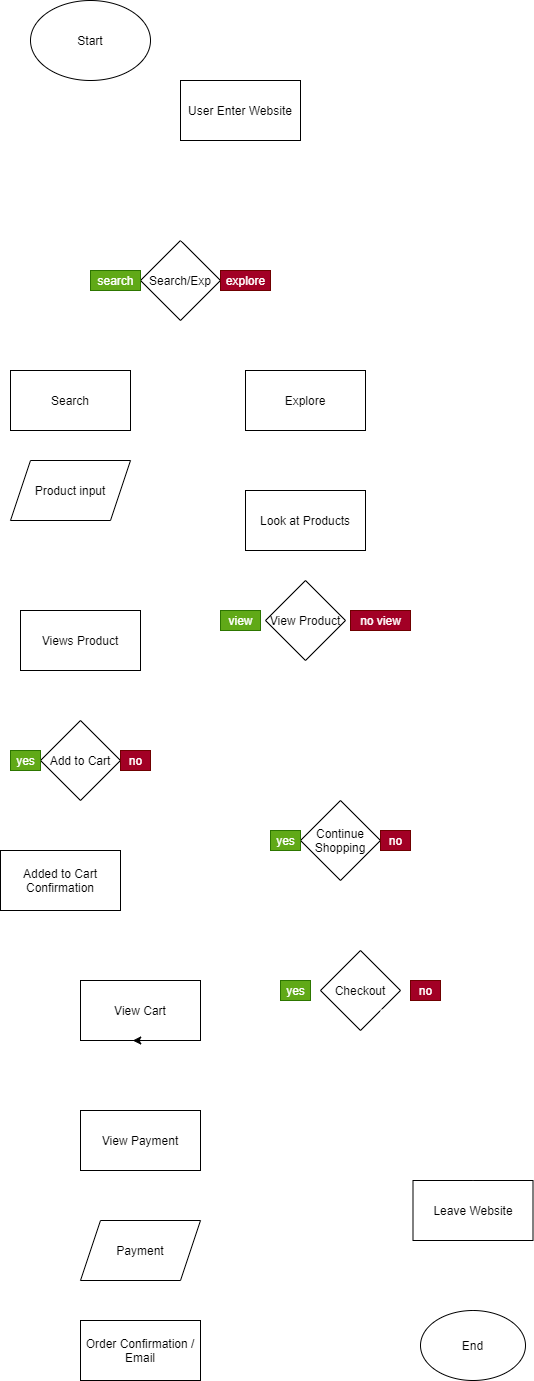

The diagram above was exported from draw.io. Its source (the exported page's mxGraphModel, read from the mxfile embedded in the PNG):
<mxGraphModel dx="1416" dy="625" grid="1" gridSize="10" guides="1" tooltips="1" connect="1" arrows="1" fold="1" page="1" pageScale="1" pageWidth="850" pageHeight="1100" math="0" shadow="0">
  <root>
    <mxCell id="0" />
    <mxCell id="1" parent="0" />
    <mxCell id="7" style="edgeStyle=orthogonalEdgeStyle;rounded=0;orthogonalLoop=1;jettySize=auto;html=1;entryX=0.5;entryY=0;entryDx=0;entryDy=0;fillColor=#bac8d3;strokeColor=#FFFFFF;strokeWidth=2;" edge="1" parent="1" source="2" target="6">
      <mxGeometry relative="1" as="geometry" />
    </mxCell>
    <mxCell id="2" value="Start" style="ellipse;whiteSpace=wrap;html=1;" vertex="1" parent="1">
      <mxGeometry x="110" y="10" width="120" height="80" as="geometry" />
    </mxCell>
    <mxCell id="3" value="End" style="ellipse;whiteSpace=wrap;html=1;" vertex="1" parent="1">
      <mxGeometry x="500" y="1320" width="105" height="70" as="geometry" />
    </mxCell>
    <mxCell id="10" style="edgeStyle=orthogonalEdgeStyle;rounded=0;orthogonalLoop=1;jettySize=auto;html=1;exitX=0;exitY=1;exitDx=0;exitDy=0;entryX=0.5;entryY=0;entryDx=0;entryDy=0;strokeColor=#FFFFFF;strokeWidth=2;" edge="1" parent="1" source="4" target="8">
      <mxGeometry relative="1" as="geometry">
        <mxPoint x="190" y="390" as="targetPoint" />
      </mxGeometry>
    </mxCell>
    <mxCell id="11" style="edgeStyle=orthogonalEdgeStyle;rounded=0;orthogonalLoop=1;jettySize=auto;html=1;exitX=1;exitY=1;exitDx=0;exitDy=0;entryX=0.5;entryY=0;entryDx=0;entryDy=0;strokeColor=#FFFFFF;strokeWidth=2;" edge="1" parent="1" source="4" target="9">
      <mxGeometry relative="1" as="geometry" />
    </mxCell>
    <mxCell id="4" value="Search/Exp" style="rhombus;whiteSpace=wrap;html=1;" vertex="1" parent="1">
      <mxGeometry x="220" y="250" width="80" height="80" as="geometry" />
    </mxCell>
    <mxCell id="12" style="edgeStyle=orthogonalEdgeStyle;rounded=0;orthogonalLoop=1;jettySize=auto;html=1;exitX=0.5;exitY=1;exitDx=0;exitDy=0;strokeColor=#FFFFFF;strokeWidth=2;" edge="1" parent="1" source="6" target="4">
      <mxGeometry relative="1" as="geometry" />
    </mxCell>
    <mxCell id="6" value="User Enter Website" style="rounded=0;whiteSpace=wrap;html=1;" vertex="1" parent="1">
      <mxGeometry x="260" y="90" width="120" height="60" as="geometry" />
    </mxCell>
    <mxCell id="14" style="edgeStyle=orthogonalEdgeStyle;rounded=0;orthogonalLoop=1;jettySize=auto;html=1;exitX=0.5;exitY=1;exitDx=0;exitDy=0;entryX=0.5;entryY=0;entryDx=0;entryDy=0;strokeColor=#FFFFFF;strokeWidth=2;" edge="1" parent="1" source="8" target="13">
      <mxGeometry relative="1" as="geometry" />
    </mxCell>
    <mxCell id="8" value="Search" style="rounded=0;whiteSpace=wrap;html=1;" vertex="1" parent="1">
      <mxGeometry x="90" y="380" width="120" height="60" as="geometry" />
    </mxCell>
    <mxCell id="29" style="edgeStyle=orthogonalEdgeStyle;rounded=0;orthogonalLoop=1;jettySize=auto;html=1;exitX=0.5;exitY=1;exitDx=0;exitDy=0;entryX=0.5;entryY=0;entryDx=0;entryDy=0;strokeColor=#FFFFFF;strokeWidth=2;" edge="1" parent="1" source="9" target="31">
      <mxGeometry relative="1" as="geometry" />
    </mxCell>
    <mxCell id="9" value="Explore" style="rounded=0;whiteSpace=wrap;html=1;" vertex="1" parent="1">
      <mxGeometry x="325" y="380" width="120" height="60" as="geometry" />
    </mxCell>
    <mxCell id="30" style="edgeStyle=orthogonalEdgeStyle;rounded=0;orthogonalLoop=1;jettySize=auto;html=1;exitX=0.5;exitY=1;exitDx=0;exitDy=0;entryX=0.5;entryY=0;entryDx=0;entryDy=0;strokeColor=#FFFFFF;strokeWidth=2;" edge="1" parent="1" source="13" target="31">
      <mxGeometry relative="1" as="geometry">
        <mxPoint x="410" y="590" as="targetPoint" />
      </mxGeometry>
    </mxCell>
    <mxCell id="13" value="Product input" style="shape=parallelogram;perimeter=parallelogramPerimeter;whiteSpace=wrap;html=1;fixedSize=1;" vertex="1" parent="1">
      <mxGeometry x="90" y="470" width="120" height="60" as="geometry" />
    </mxCell>
    <mxCell id="18" style="edgeStyle=orthogonalEdgeStyle;rounded=0;orthogonalLoop=1;jettySize=auto;html=1;exitX=0;exitY=1;exitDx=0;exitDy=0;entryX=0.5;entryY=0;entryDx=0;entryDy=0;strokeColor=#FFFFFF;strokeWidth=2;" edge="1" parent="1" source="16" target="17">
      <mxGeometry relative="1" as="geometry" />
    </mxCell>
    <mxCell id="69" style="edgeStyle=orthogonalEdgeStyle;rounded=0;orthogonalLoop=1;jettySize=auto;html=1;exitX=1;exitY=1;exitDx=0;exitDy=0;entryX=0.5;entryY=0;entryDx=0;entryDy=0;strokeColor=#FFFFFF;strokeWidth=2;" edge="1" parent="1" source="16" target="28">
      <mxGeometry relative="1" as="geometry" />
    </mxCell>
    <mxCell id="16" value="View Product" style="rhombus;whiteSpace=wrap;html=1;" vertex="1" parent="1">
      <mxGeometry x="345" y="590" width="80" height="80" as="geometry" />
    </mxCell>
    <mxCell id="20" value="" style="edgeStyle=orthogonalEdgeStyle;rounded=0;orthogonalLoop=1;jettySize=auto;html=1;strokeColor=#FFFFFF;strokeWidth=2;" edge="1" parent="1" source="17" target="19">
      <mxGeometry relative="1" as="geometry" />
    </mxCell>
    <mxCell id="17" value="Views Product" style="rounded=0;whiteSpace=wrap;html=1;" vertex="1" parent="1">
      <mxGeometry x="100" y="620" width="120" height="60" as="geometry" />
    </mxCell>
    <mxCell id="24" style="edgeStyle=orthogonalEdgeStyle;rounded=0;orthogonalLoop=1;jettySize=auto;html=1;exitX=0;exitY=1;exitDx=0;exitDy=0;entryX=0.5;entryY=0;entryDx=0;entryDy=0;strokeColor=#FFFFFF;strokeWidth=2;" edge="1" parent="1" source="19" target="21">
      <mxGeometry relative="1" as="geometry" />
    </mxCell>
    <mxCell id="27" style="edgeStyle=orthogonalEdgeStyle;rounded=0;orthogonalLoop=1;jettySize=auto;html=1;exitX=1;exitY=1;exitDx=0;exitDy=0;entryX=0.5;entryY=0;entryDx=0;entryDy=0;strokeColor=#FFFFFF;strokeWidth=2;" edge="1" parent="1" source="19" target="28">
      <mxGeometry relative="1" as="geometry">
        <mxPoint x="390" y="1030" as="targetPoint" />
      </mxGeometry>
    </mxCell>
    <mxCell id="19" value="Add to Cart" style="rhombus;whiteSpace=wrap;html=1;" vertex="1" parent="1">
      <mxGeometry x="120" y="730" width="80" height="80" as="geometry" />
    </mxCell>
    <mxCell id="26" style="edgeStyle=orthogonalEdgeStyle;rounded=0;orthogonalLoop=1;jettySize=auto;html=1;exitX=0.5;exitY=1;exitDx=0;exitDy=0;entryX=0.5;entryY=0;entryDx=0;entryDy=0;strokeColor=#FFFFFF;strokeWidth=2;" edge="1" parent="1" source="21" target="28">
      <mxGeometry relative="1" as="geometry">
        <mxPoint x="330" y="1040" as="targetPoint" />
      </mxGeometry>
    </mxCell>
    <mxCell id="21" value="Added to Cart Confirmation" style="rounded=0;whiteSpace=wrap;html=1;" vertex="1" parent="1">
      <mxGeometry x="80" y="860" width="120" height="60" as="geometry" />
    </mxCell>
    <mxCell id="35" style="edgeStyle=orthogonalEdgeStyle;rounded=0;orthogonalLoop=1;jettySize=auto;html=1;exitX=0;exitY=1;exitDx=0;exitDy=0;strokeColor=#FFFFFF;strokeWidth=2;" edge="1" parent="1" source="28">
      <mxGeometry relative="1" as="geometry">
        <mxPoint x="260" y="250" as="targetPoint" />
        <Array as="points">
          <mxPoint x="400" y="930" />
          <mxPoint x="600" y="930" />
          <mxPoint x="600" y="210" />
          <mxPoint x="270" y="210" />
          <mxPoint x="270" y="250" />
        </Array>
      </mxGeometry>
    </mxCell>
    <mxCell id="59" style="edgeStyle=orthogonalEdgeStyle;rounded=0;orthogonalLoop=1;jettySize=auto;html=1;exitX=1;exitY=1;exitDx=0;exitDy=0;strokeColor=#FFFFFF;strokeWidth=2;" edge="1" parent="1" source="28" target="36">
      <mxGeometry relative="1" as="geometry" />
    </mxCell>
    <mxCell id="28" value="Continue Shopping" style="rhombus;whiteSpace=wrap;html=1;" vertex="1" parent="1">
      <mxGeometry x="380" y="810" width="80" height="80" as="geometry" />
    </mxCell>
    <mxCell id="32" value="" style="edgeStyle=orthogonalEdgeStyle;rounded=0;orthogonalLoop=1;jettySize=auto;html=1;strokeColor=#FFFFFF;" edge="1" parent="1" source="31" target="16">
      <mxGeometry relative="1" as="geometry" />
    </mxCell>
    <mxCell id="31" value="Look at Products" style="rounded=0;whiteSpace=wrap;html=1;" vertex="1" parent="1">
      <mxGeometry x="325" y="500" width="120" height="60" as="geometry" />
    </mxCell>
    <mxCell id="40" style="edgeStyle=orthogonalEdgeStyle;rounded=0;orthogonalLoop=1;jettySize=auto;html=1;exitX=1;exitY=1;exitDx=0;exitDy=0;strokeColor=#FFFFFF;strokeWidth=2;" edge="1" parent="1" source="36" target="39">
      <mxGeometry relative="1" as="geometry" />
    </mxCell>
    <mxCell id="36" value="Checkout" style="rhombus;whiteSpace=wrap;html=1;" vertex="1" parent="1">
      <mxGeometry x="400" y="960" width="80" height="80" as="geometry" />
    </mxCell>
    <mxCell id="42" value="" style="edgeStyle=orthogonalEdgeStyle;rounded=0;orthogonalLoop=1;jettySize=auto;html=1;strokeColor=#FFFFFF;strokeWidth=2;" edge="1" parent="1" source="39" target="41">
      <mxGeometry relative="1" as="geometry" />
    </mxCell>
    <mxCell id="39" value="View Cart" style="rounded=0;whiteSpace=wrap;html=1;" vertex="1" parent="1">
      <mxGeometry x="160" y="990" width="120" height="60" as="geometry" />
    </mxCell>
    <mxCell id="44" value="" style="edgeStyle=orthogonalEdgeStyle;rounded=0;orthogonalLoop=1;jettySize=auto;html=1;strokeColor=#FFFFFF;strokeWidth=2;" edge="1" parent="1" source="41" target="43">
      <mxGeometry relative="1" as="geometry" />
    </mxCell>
    <mxCell id="41" value="View Payment" style="rounded=0;whiteSpace=wrap;html=1;" vertex="1" parent="1">
      <mxGeometry x="160" y="1120" width="120" height="60" as="geometry" />
    </mxCell>
    <mxCell id="46" value="" style="edgeStyle=orthogonalEdgeStyle;rounded=0;orthogonalLoop=1;jettySize=auto;html=1;strokeColor=#FFFFFF;strokeWidth=2;" edge="1" parent="1" source="43" target="45">
      <mxGeometry relative="1" as="geometry" />
    </mxCell>
    <mxCell id="43" value="Payment" style="shape=parallelogram;perimeter=parallelogramPerimeter;whiteSpace=wrap;html=1;fixedSize=1;" vertex="1" parent="1">
      <mxGeometry x="160" y="1230" width="120" height="60" as="geometry" />
    </mxCell>
    <mxCell id="47" style="edgeStyle=orthogonalEdgeStyle;rounded=0;orthogonalLoop=1;jettySize=auto;html=1;entryX=0.5;entryY=0;entryDx=0;entryDy=0;strokeColor=#FFFFFF;strokeWidth=2;" edge="1" parent="1" source="45" target="66">
      <mxGeometry relative="1" as="geometry" />
    </mxCell>
    <mxCell id="45" value="Order Confirmation / Email" style="rounded=0;whiteSpace=wrap;html=1;" vertex="1" parent="1">
      <mxGeometry x="160" y="1330" width="120" height="60" as="geometry" />
    </mxCell>
    <mxCell id="48" value="search" style="text;html=1;align=center;verticalAlign=middle;resizable=0;points=[];autosize=1;fillColor=#60a917;strokeColor=#2D7600;fontColor=#ffffff;" vertex="1" parent="1">
      <mxGeometry x="170" y="280" width="50" height="20" as="geometry" />
    </mxCell>
    <mxCell id="51" value="explore" style="text;html=1;align=center;verticalAlign=middle;resizable=0;points=[];autosize=1;fillColor=#a20025;strokeColor=#6F0000;fontColor=#ffffff;" vertex="1" parent="1">
      <mxGeometry x="300" y="280" width="50" height="20" as="geometry" />
    </mxCell>
    <mxCell id="52" value="view" style="text;html=1;align=center;verticalAlign=middle;resizable=0;points=[];autosize=1;fillColor=#60a917;strokeColor=#2D7600;fontColor=#ffffff;" vertex="1" parent="1">
      <mxGeometry x="300" y="620" width="40" height="20" as="geometry" />
    </mxCell>
    <mxCell id="53" value="no view" style="text;html=1;align=center;verticalAlign=middle;resizable=0;points=[];autosize=1;fillColor=#a20025;strokeColor=#6F0000;fontColor=#ffffff;" vertex="1" parent="1">
      <mxGeometry x="430" y="620" width="60" height="20" as="geometry" />
    </mxCell>
    <mxCell id="54" value="yes" style="text;html=1;align=center;verticalAlign=middle;resizable=0;points=[];autosize=1;fillColor=#60a917;strokeColor=#2D7600;fontColor=#ffffff;" vertex="1" parent="1">
      <mxGeometry x="90" y="760" width="30" height="20" as="geometry" />
    </mxCell>
    <mxCell id="55" value="no" style="text;html=1;align=center;verticalAlign=middle;resizable=0;points=[];autosize=1;fillColor=#a20025;strokeColor=#6F0000;fontColor=#ffffff;" vertex="1" parent="1">
      <mxGeometry x="200" y="760" width="30" height="20" as="geometry" />
    </mxCell>
    <mxCell id="56" value="yes" style="text;html=1;align=center;verticalAlign=middle;resizable=0;points=[];autosize=1;fillColor=#60a917;strokeColor=#2D7600;fontColor=#ffffff;" vertex="1" parent="1">
      <mxGeometry x="350" y="840" width="30" height="20" as="geometry" />
    </mxCell>
    <mxCell id="58" value="no" style="text;html=1;align=center;verticalAlign=middle;resizable=0;points=[];autosize=1;fillColor=#a20025;strokeColor=#6F0000;fontColor=#ffffff;" vertex="1" parent="1">
      <mxGeometry x="460" y="840" width="30" height="20" as="geometry" />
    </mxCell>
    <mxCell id="60" value="yes" style="text;html=1;align=center;verticalAlign=middle;resizable=0;points=[];autosize=1;fillColor=#60a917;strokeColor=#2D7600;fontColor=#ffffff;" vertex="1" parent="1">
      <mxGeometry x="360" y="990" width="30" height="20" as="geometry" />
    </mxCell>
    <mxCell id="61" value="no" style="text;html=1;align=center;verticalAlign=middle;resizable=0;points=[];autosize=1;fillColor=#a20025;strokeColor=#6F0000;fontColor=#ffffff;" vertex="1" parent="1">
      <mxGeometry x="490" y="990" width="30" height="20" as="geometry" />
    </mxCell>
    <mxCell id="62" style="edgeStyle=orthogonalEdgeStyle;rounded=0;orthogonalLoop=1;jettySize=auto;html=1;exitX=0.5;exitY=1;exitDx=0;exitDy=0;entryX=0.435;entryY=1.005;entryDx=0;entryDy=0;entryPerimeter=0;" edge="1" parent="1" source="39" target="39">
      <mxGeometry relative="1" as="geometry" />
    </mxCell>
    <mxCell id="67" value="" style="edgeStyle=orthogonalEdgeStyle;rounded=0;orthogonalLoop=1;jettySize=auto;html=1;strokeWidth=2;strokeColor=#FFFFFF;" edge="1" parent="1" source="66" target="3">
      <mxGeometry relative="1" as="geometry" />
    </mxCell>
    <mxCell id="66" value="Leave Website" style="rounded=0;whiteSpace=wrap;html=1;" vertex="1" parent="1">
      <mxGeometry x="492.5" y="1190" width="120" height="60" as="geometry" />
    </mxCell>
    <mxCell id="68" style="edgeStyle=orthogonalEdgeStyle;rounded=0;orthogonalLoop=1;jettySize=auto;html=1;exitX=1;exitY=1;exitDx=0;exitDy=0;strokeColor=#FFFFFF;strokeWidth=2;" edge="1" parent="1" source="36" target="66">
      <mxGeometry relative="1" as="geometry">
        <mxPoint x="460" y="1020" as="sourcePoint" />
        <mxPoint x="560" y="1320" as="targetPoint" />
      </mxGeometry>
    </mxCell>
  </root>
</mxGraphModel>